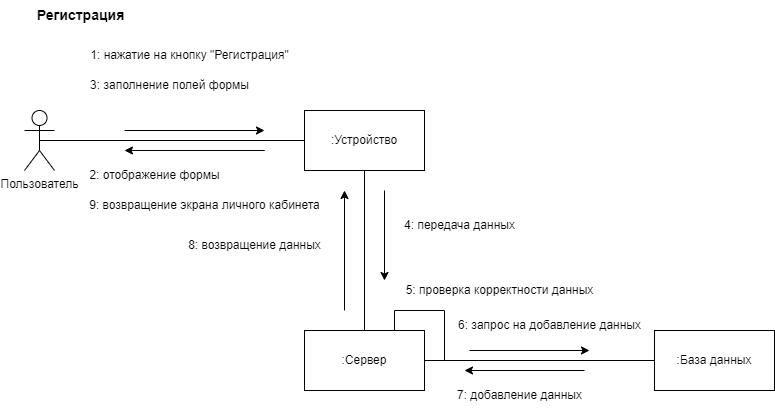

The diagram above was exported from draw.io. Its source (the exported page's mxGraphModel, read from the mxfile embedded in the PNG):
<mxGraphModel dx="579" dy="602" grid="1" gridSize="10" guides="1" tooltips="1" connect="1" arrows="1" fold="1" page="1" pageScale="1" pageWidth="1169" pageHeight="827" math="0" shadow="0">
  <root>
    <mxCell id="0" />
    <mxCell id="1" parent="0" />
    <mxCell id="m95ouYhTCI9ZxstgU_6v-1" value="Пользователь" style="shape=umlActor;verticalLabelPosition=bottom;verticalAlign=top;html=1;outlineConnect=0;" parent="1" vertex="1">
      <mxGeometry x="40" y="170" width="30" height="60" as="geometry" />
    </mxCell>
    <mxCell id="m95ouYhTCI9ZxstgU_6v-2" value=":Устройство" style="rounded=0;whiteSpace=wrap;html=1;" parent="1" vertex="1">
      <mxGeometry x="320" y="170" width="120" height="60" as="geometry" />
    </mxCell>
    <mxCell id="m95ouYhTCI9ZxstgU_6v-3" value=":Сервер" style="rounded=0;whiteSpace=wrap;html=1;" parent="1" vertex="1">
      <mxGeometry x="320" y="390" width="120" height="60" as="geometry" />
    </mxCell>
    <mxCell id="m95ouYhTCI9ZxstgU_6v-4" value=":База данных" style="rounded=0;whiteSpace=wrap;html=1;" parent="1" vertex="1">
      <mxGeometry x="670" y="390" width="120" height="60" as="geometry" />
    </mxCell>
    <mxCell id="m95ouYhTCI9ZxstgU_6v-6" value="" style="endArrow=none;html=1;rounded=0;entryX=0;entryY=0.5;entryDx=0;entryDy=0;exitX=0.5;exitY=0.5;exitDx=0;exitDy=0;exitPerimeter=0;" parent="1" source="m95ouYhTCI9ZxstgU_6v-1" target="m95ouYhTCI9ZxstgU_6v-2" edge="1">
      <mxGeometry width="50" height="50" relative="1" as="geometry">
        <mxPoint x="310" y="390" as="sourcePoint" />
        <mxPoint x="360" y="340" as="targetPoint" />
      </mxGeometry>
    </mxCell>
    <mxCell id="m95ouYhTCI9ZxstgU_6v-8" value="" style="endArrow=classic;html=1;rounded=0;" parent="1" edge="1">
      <mxGeometry x="0.2" y="-42" width="50" height="50" relative="1" as="geometry">
        <mxPoint x="140" y="190" as="sourcePoint" />
        <mxPoint x="280" y="190" as="targetPoint" />
        <mxPoint as="offset" />
      </mxGeometry>
    </mxCell>
    <mxCell id="m95ouYhTCI9ZxstgU_6v-10" value="" style="endArrow=classic;html=1;rounded=0;" parent="1" edge="1">
      <mxGeometry x="0.2" y="-42" width="50" height="50" relative="1" as="geometry">
        <mxPoint x="200" y="210" as="sourcePoint" />
        <mxPoint x="140" y="210" as="targetPoint" />
        <mxPoint as="offset" />
        <Array as="points">
          <mxPoint x="280" y="210" />
        </Array>
      </mxGeometry>
    </mxCell>
    <mxCell id="m95ouYhTCI9ZxstgU_6v-12" value="" style="endArrow=none;html=1;rounded=0;entryX=0.5;entryY=1;entryDx=0;entryDy=0;" parent="1" source="m95ouYhTCI9ZxstgU_6v-3" target="m95ouYhTCI9ZxstgU_6v-2" edge="1">
      <mxGeometry width="50" height="50" relative="1" as="geometry">
        <mxPoint x="335" y="310" as="sourcePoint" />
        <mxPoint x="385" y="260" as="targetPoint" />
      </mxGeometry>
    </mxCell>
    <mxCell id="m95ouYhTCI9ZxstgU_6v-13" value="" style="endArrow=none;html=1;rounded=0;exitX=1;exitY=0.5;exitDx=0;exitDy=0;" parent="1" source="m95ouYhTCI9ZxstgU_6v-3" target="m95ouYhTCI9ZxstgU_6v-4" edge="1">
      <mxGeometry width="50" height="50" relative="1" as="geometry">
        <mxPoint x="310" y="390" as="sourcePoint" />
        <mxPoint x="360" y="340" as="targetPoint" />
      </mxGeometry>
    </mxCell>
    <mxCell id="m95ouYhTCI9ZxstgU_6v-14" value="" style="endArrow=classic;html=1;rounded=0;" parent="1" edge="1">
      <mxGeometry width="50" height="50" relative="1" as="geometry">
        <mxPoint x="400" y="250" as="sourcePoint" />
        <mxPoint x="400" y="340" as="targetPoint" />
      </mxGeometry>
    </mxCell>
    <mxCell id="m95ouYhTCI9ZxstgU_6v-15" value="" style="endArrow=classic;html=1;rounded=0;" parent="1" edge="1">
      <mxGeometry x="0.3333" y="-50" width="50" height="50" relative="1" as="geometry">
        <mxPoint x="360" y="370" as="sourcePoint" />
        <mxPoint x="360" y="250" as="targetPoint" />
        <mxPoint as="offset" />
      </mxGeometry>
    </mxCell>
    <mxCell id="m95ouYhTCI9ZxstgU_6v-16" value="" style="endArrow=classic;html=1;rounded=0;" parent="1" edge="1">
      <mxGeometry width="50" height="50" relative="1" as="geometry">
        <mxPoint x="485" y="410" as="sourcePoint" />
        <mxPoint x="605" y="410" as="targetPoint" />
      </mxGeometry>
    </mxCell>
    <mxCell id="m95ouYhTCI9ZxstgU_6v-17" value="" style="endArrow=classic;html=1;rounded=0;" parent="1" edge="1">
      <mxGeometry width="50" height="50" relative="1" as="geometry">
        <mxPoint x="600" y="430" as="sourcePoint" />
        <mxPoint x="480" y="430" as="targetPoint" />
      </mxGeometry>
    </mxCell>
    <mxCell id="m95ouYhTCI9ZxstgU_6v-18" value="1: нажатие на кнопку &quot;Регистрация&quot;" style="text;html=1;align=center;verticalAlign=middle;resizable=0;points=[];autosize=1;strokeColor=none;fillColor=none;" parent="1" vertex="1">
      <mxGeometry x="95" y="100" width="220" height="30" as="geometry" />
    </mxCell>
    <mxCell id="m95ouYhTCI9ZxstgU_6v-19" value="2: отображение формы" style="text;html=1;align=center;verticalAlign=middle;resizable=0;points=[];autosize=1;strokeColor=none;fillColor=none;" parent="1" vertex="1">
      <mxGeometry x="95" y="220" width="150" height="30" as="geometry" />
    </mxCell>
    <mxCell id="m95ouYhTCI9ZxstgU_6v-21" value="3: заполнение полей формы" style="text;html=1;align=center;verticalAlign=middle;resizable=0;points=[];autosize=1;strokeColor=none;fillColor=none;" parent="1" vertex="1">
      <mxGeometry x="95" y="130" width="180" height="30" as="geometry" />
    </mxCell>
    <mxCell id="m95ouYhTCI9ZxstgU_6v-22" value="4: передача данных" style="text;html=1;align=center;verticalAlign=middle;resizable=0;points=[];autosize=1;strokeColor=none;fillColor=none;" parent="1" vertex="1">
      <mxGeometry x="410" y="270" width="130" height="30" as="geometry" />
    </mxCell>
    <mxCell id="m95ouYhTCI9ZxstgU_6v-23" value="6: запрос на добавление данных" style="text;html=1;align=center;verticalAlign=middle;resizable=0;points=[];autosize=1;strokeColor=none;fillColor=none;" parent="1" vertex="1">
      <mxGeometry x="460" y="370" width="210" height="30" as="geometry" />
    </mxCell>
    <mxCell id="m95ouYhTCI9ZxstgU_6v-24" value="7: добавление данных" style="text;html=1;align=center;verticalAlign=middle;resizable=0;points=[];autosize=1;strokeColor=none;fillColor=none;" parent="1" vertex="1">
      <mxGeometry x="460" y="440" width="150" height="30" as="geometry" />
    </mxCell>
    <mxCell id="m95ouYhTCI9ZxstgU_6v-25" value="8: возвращение данных" style="text;html=1;align=center;verticalAlign=middle;resizable=0;points=[];autosize=1;strokeColor=none;fillColor=none;" parent="1" vertex="1">
      <mxGeometry x="190" y="290" width="160" height="30" as="geometry" />
    </mxCell>
    <mxCell id="m95ouYhTCI9ZxstgU_6v-26" value="9: возвращение экрана личного кабинета" style="text;html=1;align=center;verticalAlign=middle;resizable=0;points=[];autosize=1;strokeColor=none;fillColor=none;" parent="1" vertex="1">
      <mxGeometry x="95" y="250" width="250" height="30" as="geometry" />
    </mxCell>
    <mxCell id="m95ouYhTCI9ZxstgU_6v-29" value="" style="endArrow=none;html=1;rounded=0;entryX=0.75;entryY=0;entryDx=0;entryDy=0;" parent="1" target="m95ouYhTCI9ZxstgU_6v-3" edge="1">
      <mxGeometry width="50" height="50" relative="1" as="geometry">
        <mxPoint x="460" y="420" as="sourcePoint" />
        <mxPoint x="500" y="333" as="targetPoint" />
        <Array as="points">
          <mxPoint x="460" y="370" />
          <mxPoint x="410" y="370" />
        </Array>
      </mxGeometry>
    </mxCell>
    <mxCell id="m95ouYhTCI9ZxstgU_6v-30" value="5: проверка корректности данных" style="text;html=1;align=center;verticalAlign=middle;resizable=0;points=[];autosize=1;strokeColor=none;fillColor=none;" parent="1" vertex="1">
      <mxGeometry x="410" y="335" width="210" height="30" as="geometry" />
    </mxCell>
    <mxCell id="m95ouYhTCI9ZxstgU_6v-31" value="&lt;span style=&quot;font-size: 14px;&quot;&gt;&lt;b&gt;Регистрация&lt;br&gt;&lt;/b&gt;&lt;/span&gt;" style="text;html=1;align=center;verticalAlign=middle;resizable=0;points=[];autosize=1;strokeColor=none;fillColor=none;" parent="1" vertex="1">
      <mxGeometry x="41" y="60" width="110" height="30" as="geometry" />
    </mxCell>
  </root>
</mxGraphModel>